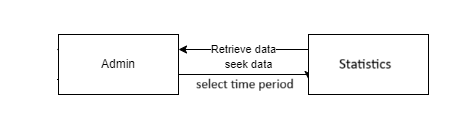

The diagram above was exported from draw.io. Its source (the exported page's mxGraphModel, read from the mxfile embedded in the PNG):
<mxGraphModel dx="1034" dy="412" grid="1" gridSize="10" guides="1" tooltips="1" connect="1" arrows="1" fold="1" page="1" pageScale="1" pageWidth="827" pageHeight="1169" math="0" shadow="0">
  <root>
    <mxCell id="0" />
    <mxCell id="1" parent="0" />
    <mxCell id="3ikpqKt2Hk8jSlTLJwZL-4" value="seek data" style="edgeStyle=orthogonalEdgeStyle;rounded=0;orthogonalLoop=1;jettySize=auto;html=1;exitX=1;exitY=0.75;exitDx=0;exitDy=0;entryX=0;entryY=0.75;entryDx=0;entryDy=0;" edge="1" parent="1" source="3ikpqKt2Hk8jSlTLJwZL-1" target="3ikpqKt2Hk8jSlTLJwZL-2">
      <mxGeometry x="0.0714" y="10" relative="1" as="geometry">
        <Array as="points">
          <mxPoint x="470" y="230" />
          <mxPoint x="600" y="230" />
        </Array>
        <mxPoint as="offset" />
      </mxGeometry>
    </mxCell>
    <mxCell id="3ikpqKt2Hk8jSlTLJwZL-9" value="Contact" style="edgeStyle=orthogonalEdgeStyle;rounded=0;orthogonalLoop=1;jettySize=auto;html=1;exitX=0;exitY=0.75;exitDx=0;exitDy=0;entryX=1;entryY=0.75;entryDx=0;entryDy=0;" edge="1" parent="1" source="3ikpqKt2Hk8jSlTLJwZL-1" target="3ikpqKt2Hk8jSlTLJwZL-8">
      <mxGeometry relative="1" as="geometry" />
    </mxCell>
    <mxCell id="3ikpqKt2Hk8jSlTLJwZL-1" value="Admin" style="rounded=0;whiteSpace=wrap;html=1;" vertex="1" parent="1">
      <mxGeometry x="350" y="190" width="120" height="60" as="geometry" />
    </mxCell>
    <mxCell id="3ikpqKt2Hk8jSlTLJwZL-5" value="Retrieve data" style="edgeStyle=orthogonalEdgeStyle;rounded=0;orthogonalLoop=1;jettySize=auto;html=1;exitX=0;exitY=0.25;exitDx=0;exitDy=0;entryX=1;entryY=0.25;entryDx=0;entryDy=0;" edge="1" parent="1" source="3ikpqKt2Hk8jSlTLJwZL-2" target="3ikpqKt2Hk8jSlTLJwZL-1">
      <mxGeometry relative="1" as="geometry" />
    </mxCell>
    <mxCell id="3ikpqKt2Hk8jSlTLJwZL-2" value="Statiscs Dashboard" style="rounded=0;whiteSpace=wrap;html=1;" vertex="1" parent="1">
      <mxGeometry x="600" y="190" width="120" height="60" as="geometry" />
    </mxCell>
    <mxCell id="3ikpqKt2Hk8jSlTLJwZL-10" value="provide&amp;nbsp;&lt;div&gt;solution&lt;/div&gt;" style="edgeStyle=orthogonalEdgeStyle;rounded=0;orthogonalLoop=1;jettySize=auto;html=1;exitX=1;exitY=0.25;exitDx=0;exitDy=0;entryX=0;entryY=0.25;entryDx=0;entryDy=0;" edge="1" parent="1" source="3ikpqKt2Hk8jSlTLJwZL-8" target="3ikpqKt2Hk8jSlTLJwZL-1">
      <mxGeometry relative="1" as="geometry" />
    </mxCell>
    <mxCell id="3ikpqKt2Hk8jSlTLJwZL-8" value="Technical Support" style="rounded=0;whiteSpace=wrap;html=1;" vertex="1" parent="1">
      <mxGeometry x="150" y="190" width="120" height="60" as="geometry" />
    </mxCell>
  </root>
</mxGraphModel>